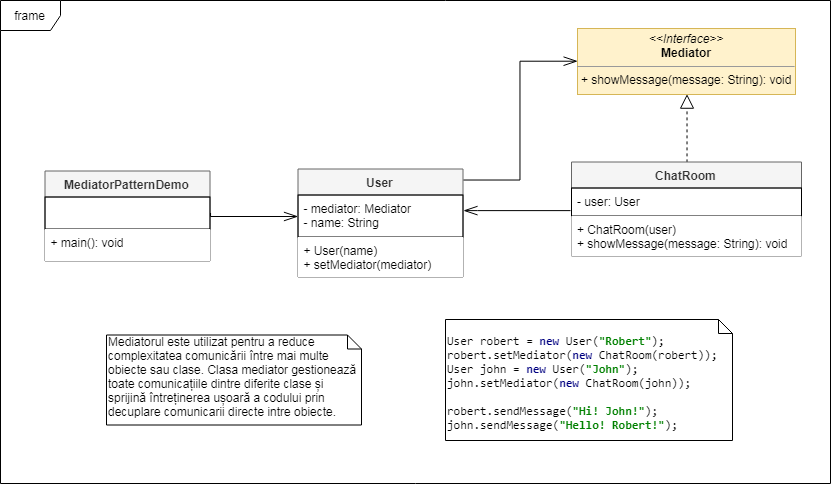

The diagram above was exported from draw.io. Its source (the exported page's mxGraphModel, read from the mxfile embedded in the PNG):
<mxGraphModel dx="1871" dy="1704" grid="0" gridSize="10" guides="1" tooltips="1" connect="1" arrows="1" fold="1" page="1" pageScale="1" pageWidth="850" pageHeight="1100" math="0" shadow="0">
  <root>
    <mxCell id="0" />
    <mxCell id="1" parent="0" />
    <mxCell id="3vKSlqFdRkigWl60w8Ka-63" value="frame" style="shape=umlFrame;whiteSpace=wrap;html=1;fillColor=#ffffff;gradientColor=none;" parent="1" vertex="1">
      <mxGeometry x="-494" y="-540" width="830" height="483" as="geometry" />
    </mxCell>
    <mxCell id="R6e51nJAAoKppMAlARRm-1" value="Mediatorul este utilizat pentru a reduce complexitatea comunicării între mai multe obiecte sau clase. Clasa mediator gestionează toate comunicațiile dintre diferite clase și sprijină întreținerea ușoară a codului prin decuplare comunicarii directe intre obiecte." style="shape=note;whiteSpace=wrap;html=1;size=14;verticalAlign=top;align=left;spacingTop=-6;" parent="1" vertex="1">
      <mxGeometry x="-388" y="-205.5" width="255" height="90" as="geometry" />
    </mxCell>
    <mxCell id="62MZo0NASbRCz-1n7-fi-1" value="&lt;p style=&quot;margin: 0px ; margin-top: 4px ; text-align: center&quot;&gt;&lt;i&gt;&amp;lt;&amp;lt;Interface&amp;gt;&amp;gt;&lt;/i&gt;&lt;br&gt;&lt;b&gt;Mediator&lt;/b&gt;&lt;/p&gt;&lt;hr size=&quot;1&quot;&gt;&lt;p style=&quot;margin: 0px ; margin-left: 4px&quot;&gt;&lt;/p&gt;&lt;p style=&quot;margin: 0px ; margin-left: 4px&quot;&gt;&lt;span&gt;+ showMessage(message: String): void&lt;/span&gt;&lt;br&gt;&lt;/p&gt;" style="verticalAlign=top;align=left;overflow=fill;fontSize=12;fontFamily=Helvetica;html=1;fillColor=#fff2cc;strokeColor=#d6b656;" parent="1" vertex="1">
      <mxGeometry x="83" y="-512" width="218" height="66" as="geometry" />
    </mxCell>
    <mxCell id="62MZo0NASbRCz-1n7-fi-2" value="MediatorPatternDemo" style="swimlane;fontStyle=1;align=center;verticalAlign=top;childLayout=stackLayout;horizontal=1;startSize=26;horizontalStack=0;resizeParent=1;resizeParentMax=0;resizeLast=0;collapsible=1;marginBottom=0;fillColor=#f5f5f5;strokeColor=#666666;fontColor=#333333;" parent="1" vertex="1">
      <mxGeometry x="-449.5" y="-369.5" width="165" height="90" as="geometry" />
    </mxCell>
    <mxCell id="62MZo0NASbRCz-1n7-fi-6" value="" style="text;strokeColor=#000000;fillColor=none;align=left;verticalAlign=top;spacingLeft=4;spacingRight=4;overflow=hidden;rotatable=0;points=[[0,0.5],[1,0.5]];portConstraint=eastwest;" parent="62MZo0NASbRCz-1n7-fi-2" vertex="1">
      <mxGeometry y="26" width="165" height="32" as="geometry" />
    </mxCell>
    <mxCell id="62MZo0NASbRCz-1n7-fi-4" value="+ main(): void&#10;" style="text;strokeColor=none;fillColor=#ffffff;align=left;verticalAlign=top;spacingLeft=4;spacingRight=4;overflow=hidden;rotatable=0;points=[[0,0.5],[1,0.5]];portConstraint=eastwest;" parent="62MZo0NASbRCz-1n7-fi-2" vertex="1">
      <mxGeometry y="58" width="165" height="32" as="geometry" />
    </mxCell>
    <mxCell id="62MZo0NASbRCz-1n7-fi-13" value="User" style="swimlane;fontStyle=1;align=center;verticalAlign=top;childLayout=stackLayout;horizontal=1;startSize=26;horizontalStack=0;resizeParent=1;resizeParentMax=0;resizeLast=0;collapsible=1;marginBottom=0;fillColor=#f5f5f5;strokeColor=#666666;fontColor=#333333;" parent="1" vertex="1">
      <mxGeometry x="-196.5" y="-371.5" width="165" height="108" as="geometry" />
    </mxCell>
    <mxCell id="62MZo0NASbRCz-1n7-fi-14" value="- mediator: Mediator&#10;- name: String" style="text;strokeColor=#000000;fillColor=none;align=left;verticalAlign=top;spacingLeft=4;spacingRight=4;overflow=hidden;rotatable=0;points=[[0,0.5],[1,0.5]];portConstraint=eastwest;" parent="62MZo0NASbRCz-1n7-fi-13" vertex="1">
      <mxGeometry y="26" width="165" height="42" as="geometry" />
    </mxCell>
    <mxCell id="62MZo0NASbRCz-1n7-fi-15" value="+ User(name)&#10;+ setMediator(mediator)" style="text;strokeColor=none;fillColor=#ffffff;align=left;verticalAlign=top;spacingLeft=4;spacingRight=4;overflow=hidden;rotatable=0;points=[[0,0.5],[1,0.5]];portConstraint=eastwest;" parent="62MZo0NASbRCz-1n7-fi-13" vertex="1">
      <mxGeometry y="68" width="165" height="40" as="geometry" />
    </mxCell>
    <mxCell id="WQi4dgbEpur2zR9bpzCs-8" value="&lt;pre style=&quot;background-color: rgb(255 , 255 , 255) ; font-size: 14px&quot;&gt;&lt;pre style=&quot;font-family: &amp;#34;consolas&amp;#34;&quot;&gt;&lt;pre style=&quot;font-family: &amp;#34;consolas&amp;#34; ; font-size: 13px&quot;&gt;&lt;pre style=&quot;font-family: &amp;#34;consolas&amp;#34; ; font-size: 12px&quot;&gt;&lt;pre style=&quot;font-family: &amp;#34;consolas&amp;#34;&quot;&gt;&lt;pre style=&quot;font-family: &amp;#34;consolas&amp;#34;&quot;&gt;User robert = &lt;span style=&quot;color: #000080 ; font-weight: bold&quot;&gt;new &lt;/span&gt;User(&lt;span style=&quot;color: #008000 ; font-weight: bold&quot;&gt;&quot;Robert&quot;&lt;/span&gt;);&lt;br&gt;robert.setMediator(&lt;span style=&quot;color: #000080 ; font-weight: bold&quot;&gt;new &lt;/span&gt;ChatRoom(robert));&lt;br&gt;User john = &lt;span style=&quot;color: #000080 ; font-weight: bold&quot;&gt;new &lt;/span&gt;User(&lt;span style=&quot;color: #008000 ; font-weight: bold&quot;&gt;&quot;John&quot;&lt;/span&gt;);&lt;br&gt;john.setMediator(&lt;span style=&quot;color: #000080 ; font-weight: bold&quot;&gt;new &lt;/span&gt;ChatRoom(john));&lt;br&gt;&lt;br&gt;robert.sendMessage(&lt;span style=&quot;color: #008000 ; font-weight: bold&quot;&gt;&quot;Hi! John!&quot;&lt;/span&gt;);&lt;br&gt;john.sendMessage(&lt;span style=&quot;color: #008000 ; font-weight: bold&quot;&gt;&quot;Hello! Robert!&quot;&lt;/span&gt;);&lt;/pre&gt;&lt;/pre&gt;&lt;/pre&gt;&lt;/pre&gt;&lt;/pre&gt;&lt;/pre&gt;" style="shape=note;whiteSpace=wrap;html=1;size=14;verticalAlign=top;align=left;spacingTop=-6;" parent="1" vertex="1">
      <mxGeometry x="-49" y="-221" width="287" height="121" as="geometry" />
    </mxCell>
    <mxCell id="qjzd_TkcmcDV64eN05Fe-6" style="edgeStyle=orthogonalEdgeStyle;rounded=0;orthogonalLoop=1;jettySize=auto;html=1;exitX=1;exitY=0.5;exitDx=0;exitDy=0;endArrow=openThin;endFill=0;endSize=12;" parent="1" source="62MZo0NASbRCz-1n7-fi-6" target="62MZo0NASbRCz-1n7-fi-14" edge="1">
      <mxGeometry relative="1" as="geometry">
        <Array as="points">
          <mxPoint x="-284" y="-324" />
        </Array>
      </mxGeometry>
    </mxCell>
    <mxCell id="qjzd_TkcmcDV64eN05Fe-8" style="edgeStyle=orthogonalEdgeStyle;rounded=0;orthogonalLoop=1;jettySize=auto;html=1;entryX=0;entryY=0.5;entryDx=0;entryDy=0;endArrow=none;endFill=0;endSize=12;startArrow=openThin;startFill=0;startSize=12;" parent="1" edge="1">
      <mxGeometry relative="1" as="geometry">
        <mxPoint x="-31.5" y="-330" as="sourcePoint" />
        <Array as="points">
          <mxPoint x="-31.5" y="-330" />
          <mxPoint x="-16.5" y="-330" />
        </Array>
        <mxPoint x="75.5" y="-330" as="targetPoint" />
      </mxGeometry>
    </mxCell>
    <mxCell id="ucpmWd6hrJzIZ0UEHhde-5" style="edgeStyle=orthogonalEdgeStyle;rounded=0;orthogonalLoop=1;jettySize=auto;html=1;exitX=0.5;exitY=0;exitDx=0;exitDy=0;entryX=0.5;entryY=1;entryDx=0;entryDy=0;endArrow=block;endFill=0;endSize=12;dashed=1;" edge="1" parent="1" source="ucpmWd6hrJzIZ0UEHhde-1" target="62MZo0NASbRCz-1n7-fi-1">
      <mxGeometry relative="1" as="geometry" />
    </mxCell>
    <mxCell id="ucpmWd6hrJzIZ0UEHhde-1" value="ChatRoom" style="swimlane;fontStyle=1;align=center;verticalAlign=top;childLayout=stackLayout;horizontal=1;startSize=26;horizontalStack=0;resizeParent=1;resizeParentMax=0;resizeLast=0;collapsible=1;marginBottom=0;fillColor=#f5f5f5;strokeColor=#666666;fontColor=#333333;" vertex="1" parent="1">
      <mxGeometry x="77" y="-378.5" width="230" height="94" as="geometry" />
    </mxCell>
    <mxCell id="ucpmWd6hrJzIZ0UEHhde-2" value="- user: User" style="text;strokeColor=#000000;fillColor=none;align=left;verticalAlign=top;spacingLeft=4;spacingRight=4;overflow=hidden;rotatable=0;points=[[0,0.5],[1,0.5]];portConstraint=eastwest;" vertex="1" parent="ucpmWd6hrJzIZ0UEHhde-1">
      <mxGeometry y="26" width="230" height="28" as="geometry" />
    </mxCell>
    <mxCell id="ucpmWd6hrJzIZ0UEHhde-3" value="+ ChatRoom(user)&#10;+ showMessage(message: String): void" style="text;strokeColor=none;fillColor=#ffffff;align=left;verticalAlign=top;spacingLeft=4;spacingRight=4;overflow=hidden;rotatable=0;points=[[0,0.5],[1,0.5]];portConstraint=eastwest;" vertex="1" parent="ucpmWd6hrJzIZ0UEHhde-1">
      <mxGeometry y="54" width="230" height="40" as="geometry" />
    </mxCell>
    <mxCell id="ucpmWd6hrJzIZ0UEHhde-6" style="edgeStyle=orthogonalEdgeStyle;rounded=0;orthogonalLoop=1;jettySize=auto;html=1;entryX=0;entryY=0.5;entryDx=0;entryDy=0;endArrow=openThin;endFill=0;endSize=12;" edge="1" parent="1" target="62MZo0NASbRCz-1n7-fi-1">
      <mxGeometry relative="1" as="geometry">
        <mxPoint x="-31" y="-361" as="sourcePoint" />
        <Array as="points">
          <mxPoint x="-31" y="-361" />
          <mxPoint x="26" y="-361" />
          <mxPoint x="26" y="-479" />
        </Array>
      </mxGeometry>
    </mxCell>
  </root>
</mxGraphModel>